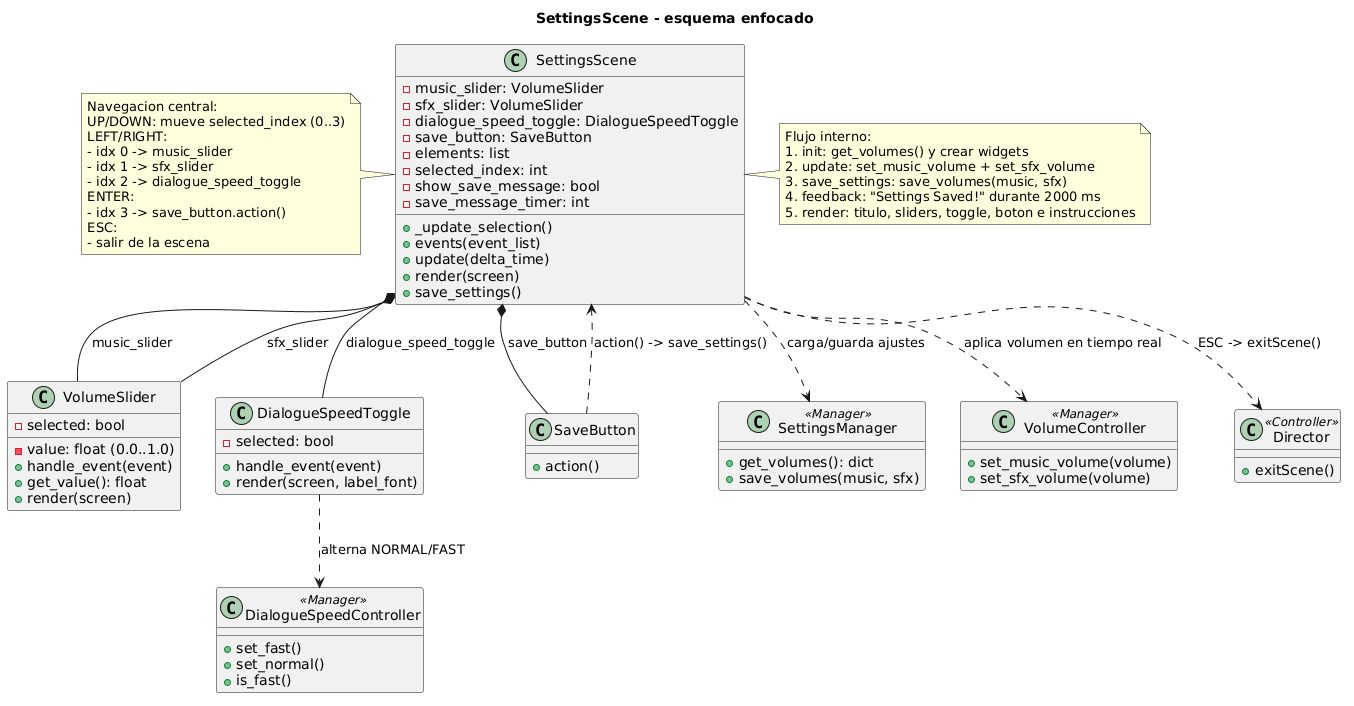

The diagram above was rendered by PlantUML. Its source (embedded in the PNG):
@startuml
title SettingsScene - esquema enfocado

class SettingsScene {
  -music_slider: VolumeSlider
  -sfx_slider: VolumeSlider
  -dialogue_speed_toggle: DialogueSpeedToggle
  -save_button: SaveButton
  -elements: list
  -selected_index: int
  -show_save_message: bool
  -save_message_timer: int
  +_update_selection()
  +events(event_list)
  +update(delta_time)
  +render(screen)
  +save_settings()
}

class VolumeSlider {
  -value: float (0.0..1.0)
  -selected: bool
  +handle_event(event)
  +get_value(): float
  +render(screen)
}

class DialogueSpeedToggle {
  -selected: bool
  +handle_event(event)
  +render(screen, label_font)
}

class SaveButton {
  +action()
}

class SettingsManager <<Manager>> {
  +get_volumes(): dict
  +save_volumes(music, sfx)
}

class VolumeController <<Manager>> {
  + set_music_volume(volume)
  + set_sfx_volume(volume)
}

class DialogueSpeedController <<Manager>> {
  +set_fast()
  +set_normal()
  +is_fast()
}

class Director <<Controller>> {
  +exitScene()
}

SettingsScene *-- VolumeSlider : music_slider
SettingsScene *-- VolumeSlider : sfx_slider
SettingsScene *-- DialogueSpeedToggle : dialogue_speed_toggle
SettingsScene *-- SaveButton : save_button

SettingsScene ..> SettingsManager : carga/guarda ajustes
SettingsScene ..> VolumeController : aplica volumen en tiempo real
DialogueSpeedToggle ..> DialogueSpeedController : alterna NORMAL/FAST
SettingsScene ..> Director : ESC -> exitScene()
SaveButton ..> SettingsScene : action() -> save_settings()

note left of SettingsScene
Navegacion central:
UP/DOWN: mueve selected_index (0..3)
LEFT/RIGHT:
- idx 0 -> music_slider
- idx 1 -> sfx_slider
- idx 2 -> dialogue_speed_toggle
ENTER:
- idx 3 -> save_button.action()
ESC:
- salir de la escena
end note

note right of SettingsScene
Flujo interno:
1. init: get_volumes() y crear widgets
2. update: set_music_volume + set_sfx_volume
3. save_settings: save_volumes(music, sfx)
4. feedback: "Settings Saved!" durante 2000 ms
5. render: titulo, sliders, toggle, boton e instrucciones
end note
@enduml